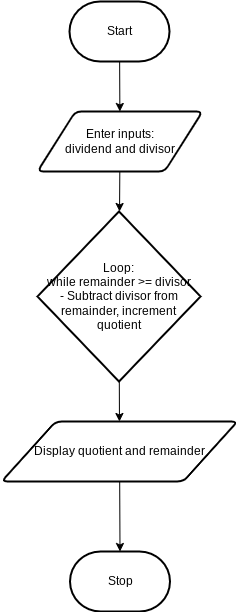

The diagram above was exported from draw.io. Its source (the exported page's mxGraphModel, read from the mxfile embedded in the PNG):
<mxGraphModel dx="1086" dy="377" grid="1" gridSize="10" guides="1" tooltips="1" connect="1" arrows="1" fold="1" page="1" pageScale="1" pageWidth="850" pageHeight="1100" math="0" shadow="1">
  <root>
    <mxCell id="0" />
    <mxCell id="1" parent="0" />
    <mxCell id="6" style="edgeStyle=none;html=1;" edge="1" parent="1" source="2" target="5">
      <mxGeometry relative="1" as="geometry" />
    </mxCell>
    <mxCell id="2" value="Start" style="strokeWidth=2;html=1;shape=mxgraph.flowchart.terminator;whiteSpace=wrap;" parent="1" vertex="1">
      <mxGeometry x="375" y="50" width="100" height="60" as="geometry" />
    </mxCell>
    <mxCell id="3" value="Stop" style="strokeWidth=2;html=1;shape=mxgraph.flowchart.terminator;whiteSpace=wrap;" parent="1" vertex="1">
      <mxGeometry x="375.5" y="600" width="100" height="60" as="geometry" />
    </mxCell>
    <mxCell id="8" style="edgeStyle=none;html=1;" edge="1" parent="1" source="5" target="7">
      <mxGeometry relative="1" as="geometry" />
    </mxCell>
    <mxCell id="5" value="Enter inputs:&lt;br&gt;dividend and divisor" style="shape=parallelogram;html=1;strokeWidth=2;perimeter=parallelogramPerimeter;whiteSpace=wrap;rounded=1;arcSize=12;size=0.23;" parent="1" vertex="1">
      <mxGeometry x="343" y="160" width="165" height="60" as="geometry" />
    </mxCell>
    <mxCell id="10" style="edgeStyle=none;html=1;" edge="1" parent="1" source="7">
      <mxGeometry relative="1" as="geometry">
        <mxPoint x="425" y="410" as="targetPoint" />
      </mxGeometry>
    </mxCell>
    <mxCell id="13" style="edgeStyle=none;html=1;" edge="1" parent="1" source="7" target="12">
      <mxGeometry relative="1" as="geometry" />
    </mxCell>
    <mxCell id="7" value="&lt;div&gt;Loop:&lt;/div&gt;&lt;div&gt;while remainder &amp;gt;= divisor&lt;/div&gt;&lt;div&gt;- Subtract divisor from remainder, increment quotient&lt;/div&gt;" style="strokeWidth=2;html=1;shape=mxgraph.flowchart.decision;whiteSpace=wrap;" vertex="1" parent="1">
      <mxGeometry x="343" y="260" width="163" height="170" as="geometry" />
    </mxCell>
    <mxCell id="14" style="edgeStyle=none;html=1;entryX=0.5;entryY=0;entryDx=0;entryDy=0;entryPerimeter=0;" edge="1" parent="1" source="12" target="3">
      <mxGeometry relative="1" as="geometry" />
    </mxCell>
    <mxCell id="12" value="Display quotient and remainder" style="shape=parallelogram;html=1;strokeWidth=2;perimeter=parallelogramPerimeter;whiteSpace=wrap;rounded=1;arcSize=12;size=0.23;" vertex="1" parent="1">
      <mxGeometry x="307" y="470" width="236.12" height="60" as="geometry" />
    </mxCell>
  </root>
</mxGraphModel>